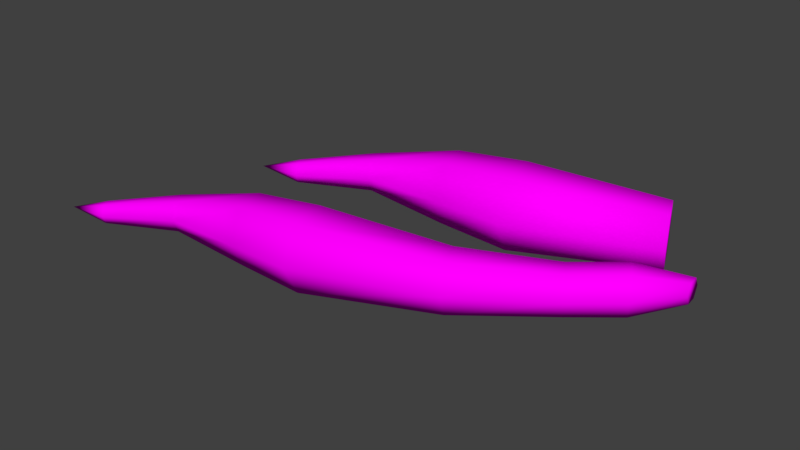 # Source: Macaxeira_inteira_e_cortada.blend  (saved by Blender 2.79.0; exported with 4.5.12 LTS)
import bpy
from mathutils import Matrix  # noqa: F401  (used for matrix-valued properties, if any)

bpy.ops.wm.read_factory_settings(use_empty=True)
scene = bpy.context.scene
scene.name = 'Scene'

# ---- collections
col_collection_1 = bpy.data.collections.new('Collection 1'); scene.collection.children.link(col_collection_1)

# ---- images (referenced by path relative to the original .blend; pixels are not part of the script)
import os
ASSET_DIR = os.environ.get("B2B_ASSET_DIR", "")  # directory of the original .blend (textures are referenced by path, not embedded)
HERE = os.path.dirname(os.path.abspath(__file__))  # packed textures are extracted next to this script under _unpacked/

def load_image(name, relpath, width, height, colorspace="sRGB"):
    """Load a texture the original file referenced (path relative to the .blend, or extracted next to this script)."""
    p = next((c for c in (os.path.join(HERE, relpath), os.path.join(ASSET_DIR, relpath)) if relpath and os.path.exists(c)), "")
    if p:
        img = bpy.data.images.load(p, check_existing=True)
        img.name = name
    else:  # same state as the original file: an image datablock whose file is absent (Cycles renders it pink)
        img = bpy.data.images.new(name, width, height)
        img.source = "FILE"
        img.filepath = "//" + (relpath or name)
    img.colorspace_settings.name = colorspace
    return img
img_mandioca_png = load_image('Mandioca.png', 'Mandioca.png', 1024, 1024, 'sRGB')

# ---- materials (node trees are filled in below, after node groups)
mat_material_001 = bpy.data.materials.new('Material.001')
mat_material_001.alpha_threshold = 0.0
mat_material_001.roughness = 0.5

# ---- material node trees
mat_material_001.use_nodes = True; mat_material_001.node_tree.nodes.clear()
_N = mat_material_001.node_tree.nodes; _L = mat_material_001.node_tree.links
n0 = _N.new('ShaderNodeOutputMaterial'); n0.name = 'Material Output'; n0.location = (300, 300)
n1 = _N.new('ShaderNodeBsdfDiffuse'); n1.name = 'Diffuse BSDF'; n1.location = (10, 300)
n2 = _N.new('ShaderNodeTexImage'); n2.name = 'Image Texture'; n2.location = (-190, 355)
n2.width = 140
n2.image = img_mandioca_png
n3 = _N.new('ShaderNodeMapping'); n3.name = 'Mapping'; n3.location = (-490, 384)
n4 = _N.new('ShaderNodeTexCoord'); n4.name = 'Texture Coordinate'; n4.location = (-690, 367)
_L.new(n1.outputs[0], n0.inputs[0])
_L.new(n2.outputs[0], n1.inputs[0])
_L.new(n3.outputs[0], n2.inputs[0])
_L.new(n4.outputs[2], n3.inputs[0])
n0.is_active_output = True

# ---- world
world_world = bpy.data.worlds.new('World'); scene.world = world_world
world_world.color = (0.05088, 0.05088, 0.05088)
world_world.use_sun_shadow = False
world_world.sun_shadow_jitter_overblur = 0.0
world_world.cycles.sampling_method = 'MANUAL'

# ---- meshes
me_macaxeiracortada = bpy.data.meshes.new('macaxeiraCortada')
me_macaxeiracortada.from_pydata([(0.2009, 0.2019, -1.572e-08), (-0.3317, 0.01826, 1.572e-08), (-0.5201, -0.1607, 3.144e-08), (-0.5109, -0.1782, -0.0342), (-0.4924, -0.2131, -0.0342), (-0.4832, -0.2305, 3.144e-08), (-0.4924, -0.2131, 0.0342), (-0.5109, -0.1782, 0.0342), (0.2137, 0.1292, -0.1279), (-0.3163, -0.01015, -0.05599), (0.2392, -0.01622, -0.1279), (-0.2854, -0.06697, -0.05599), (0.252, -0.08894, 1.572e-08), (-0.27, -0.09538, 3.144e-08), (0.2392, -0.01622, 0.1279), (-0.2854, -0.06697, 0.05599), (0.2137, 0.1292, 0.1279), (-0.3163, -0.01015, 0.05599), (0.7437, 0.08592, 0.0), (0.6799, 0.2342, -0.09396), (0.6587, 0.2837, -1.572e-08), (0.7225, 0.1354, -0.09396), (0.7225, 0.1354, 0.09396), (0.6799, 0.2342, 0.09396), (0.006078, -0.08816, 1.572e-08), (-0.03405, 0.09473, -0.1093), (-0.007297, -0.0272, -0.1093), (-0.04742, 0.1557, 0.0), (-0.007297, -0.0272, 0.1093), (-0.03405, 0.09473, 0.1093), (-0.6267, -0.2453, 3.144e-08)], [], [(4, 11, 13, 5), (28, 14, 16, 29), (26, 10, 12, 24), (6, 15, 17, 7), (24, 12, 14, 28), (5, 13, 15, 6), (29, 16, 0, 27), (7, 17, 1, 2), (5, 6, 30), (3, 9, 11, 4), (25, 8, 10, 26), (2, 1, 9, 3), (27, 0, 8, 25), (0, 20, 19, 8), (8, 19, 21, 10), (10, 21, 18, 12), (14, 22, 23, 16), (12, 18, 22, 14), (16, 23, 20, 0), (20, 23, 22, 18, 21, 19), (1, 27, 25, 9), (9, 25, 26, 11), (17, 29, 27, 1), (13, 24, 28, 15), (11, 26, 24, 13), (15, 28, 29, 17), (7, 2, 30), (6, 7, 30), (2, 3, 30), (3, 4, 30), (4, 5, 30)])
me_macaxeiracortada.polygons.foreach_set('use_smooth', [True] * 31)
_uv = me_macaxeiracortada.uv_layers.new(name='UVMap')
_uv.uv.foreach_set('vector', [0.8732, 0.5117, 0.7756, 0.5269, 0.7771, 0.5005, 0.8748, 0.4967, 0.663, 0.5119, 0.5744, 0.4943, 0.5699, 0.5474, 0.6608, 0.5575, 0.6631, 0.5119, 0.5744, 0.4944, 0.5796, 0.4387, 0.6731, 0.4635, 0.8731, 0.5117, 0.7755, 0.5269, 0.7784, 0.5528, 0.8742, 0.5262, 0.6731, 0.4635, 0.5796, 0.4387, 0.5744, 0.4943, 0.663, 0.5119, 0.8747, 0.4967, 0.777, 0.5005, 0.7755, 0.5269, 0.8731, 0.5117, 0.6608, 0.5575, 0.5699, 0.5474, 0.5656, 0.6038, 0.6639, 0.6054, 0.8742, 0.5262, 0.7784, 0.5528, 0.7845, 0.5773, 0.8786, 0.5409, 0.8747, 0.4967, 0.8731, 0.5117, 0.9266, 0.5181, 0.8742, 0.5262, 0.7785, 0.5528, 0.7756, 0.5269, 0.8732, 0.5117, 0.6609, 0.5575, 0.5699, 0.5474, 0.5744, 0.4944, 0.6631, 0.5119, 0.8787, 0.5409, 0.7846, 0.5773, 0.7785, 0.5528, 0.8742, 0.5262, 0.6639, 0.6054, 0.5656, 0.6038, 0.5699, 0.5474, 0.6609, 0.5575, 0.5656, 0.6038, 0.3873, 0.5785, 0.3877, 0.5364, 0.5699, 0.5474, 0.5699, 0.5474, 0.3877, 0.5364, 0.3851, 0.494, 0.5744, 0.4944, 0.5744, 0.4944, 0.3851, 0.494, 0.38, 0.4527, 0.5796, 0.4387, 0.5744, 0.4943, 0.3851, 0.494, 0.3876, 0.5364, 0.5699, 0.5474, 0.5796, 0.4387, 0.38, 0.4527, 0.3851, 0.494, 0.5744, 0.4943, 0.5699, 0.5474, 0.3876, 0.5364, 0.3873, 0.5785, 0.5656, 0.6038, 0.3623, 0.2096, 0.2949, 0.3272, 0.1601, 0.3272, 0.09274, 0.2096, 0.1601, 0.0919, 0.2949, 0.0919, 0.7846, 0.5773, 0.6639, 0.6054, 0.6609, 0.5575, 0.7785, 0.5528, 0.7785, 0.5528, 0.6609, 0.5575, 0.6631, 0.5119, 0.7756, 0.5269, 0.7784, 0.5528, 0.6608, 0.5575, 0.6639, 0.6054, 0.7845, 0.5773, 0.777, 0.5005, 0.6731, 0.4635, 0.663, 0.5119, 0.7755, 0.5269, 0.7756, 0.5269, 0.6631, 0.5119, 0.6731, 0.4635, 0.7771, 0.5005, 0.7755, 0.5269, 0.663, 0.5119, 0.6608, 0.5575, 0.7784, 0.5528, 0.8742, 0.5262, 0.8786, 0.5409, 0.9266, 0.5181, 0.8731, 0.5117, 0.8742, 0.5262, 0.9266, 0.5181, 0.8787, 0.5409, 0.8742, 0.5262, 0.9267, 0.5181, 0.8742, 0.5262, 0.8732, 0.5117, 0.9267, 0.5181, 0.8732, 0.5117, 0.8748, 0.4967, 0.9267, 0.5181])
me_macaxeiracortada.materials.append(mat_material_001)
me_macaxeiracortada.use_remesh_preserve_volume = False
me_macaxeiracortada.use_remesh_preserve_attributes = False
me_macaxeiracortada.use_mirror_vertex_groups = False
me_macaxeiracortada.update()
me_macaxeirainteria = bpy.data.meshes.new('macaxeiraInteria')
me_macaxeirainteria.from_pydata([(-0.2057, 0.01976, 0.0), (-0.693, -0.1483, 2.877e-08), (-0.8653, -0.312, 4.315e-08), (0.8065, 0.433, -2.877e-08), (-0.8569, -0.328, -0.03129), (0.8086, 0.4135, -0.03392), (-0.84, -0.3599, -0.03129), (0.8126, 0.3746, -0.03392), (-0.8316, -0.3759, 4.315e-08), (0.8146, 0.3551, -2.877e-08), (-0.84, -0.3599, 0.03129), (0.8126, 0.3746, 0.03392), (-0.8569, -0.328, 0.03129), (0.8086, 0.4135, 0.03392), (0.634, 0.3564, -1.438e-08), (0.6529, 0.3221, -0.0679), (-0.194, -0.04677, -0.117), (-0.6788, -0.1743, -0.05123), (0.6909, 0.2535, -0.0679), (-0.1706, -0.1798, -0.117), (-0.6506, -0.2263, -0.05123), (0.7099, 0.2192, 0.0), (-0.1589, -0.2464, 2.877e-08), (-0.6365, -0.2523, 4.315e-08), (0.6909, 0.2535, 0.0679), (-0.1706, -0.1798, 0.117), (-0.6506, -0.2263, 0.05123), (0.6529, 0.3221, 0.0679), (-0.194, -0.04677, 0.117), (-0.6788, -0.1743, 0.05123), (0.291, -0.08639, 1.438e-08), (0.2326, 0.0493, -0.08596), (0.2132, 0.09453, 0.0), (0.2715, -0.04116, -0.08596), (0.2715, -0.04116, 0.08596), (0.2326, 0.0493, 0.08596), (0.487, 0.2352, -1.438e-08), (0.5726, 0.1061, 0.0), (0.5084, 0.2029, -0.06732), (0.5512, 0.1384, -0.06732), (0.5512, 0.1384, 0.06732), (0.5084, 0.2029, 0.06732), (-0.3839, -0.2457, 2.877e-08), (-0.4206, -0.07833, -0.1), (-0.3961, -0.1899, -0.1), (-0.4329, -0.02255, 1.438e-08), (-0.3961, -0.1899, 0.1), (-0.4206, -0.07833, 0.1), (-0.9629, -0.3894, 4.315e-08)], [], [(6, 20, 23, 8), (46, 25, 28, 47), (14, 3, 5, 15), (44, 19, 22, 42), (10, 26, 29, 12), (15, 5, 7, 18), (42, 22, 25, 46), (41, 27, 14, 36), (18, 7, 9, 21), (8, 23, 26, 10), (47, 28, 0, 45), (21, 9, 11, 24), (5, 3, 13, 11, 9, 7), (12, 29, 1, 2), (24, 11, 13, 27), (37, 21, 24, 40), (40, 24, 27, 41), (27, 13, 3, 14), (8, 10, 48), (39, 18, 21, 37), (4, 17, 20, 6), (43, 16, 19, 44), (38, 15, 18, 39), (2, 1, 17, 4), (45, 0, 16, 43), (36, 14, 15, 38), (0, 32, 31, 16), (16, 31, 33, 19), (19, 33, 30, 22), (25, 34, 35, 28), (22, 30, 34, 25), (28, 35, 32, 0), (32, 36, 38, 31), (31, 38, 39, 33), (33, 39, 37, 30), (34, 40, 41, 35), (30, 37, 40, 34), (35, 41, 36, 32), (1, 45, 43, 17), (17, 43, 44, 20), (29, 47, 45, 1), (23, 42, 46, 26), (20, 44, 42, 23), (26, 46, 47, 29), (12, 2, 48), (10, 12, 48), (2, 4, 48), (4, 6, 48), (6, 8, 48)])
me_macaxeirainteria.polygons.foreach_set('use_smooth', [True] * 49)
_uv = me_macaxeirainteria.uv_layers.new(name='UVMap')
_uv.uv.foreach_set('vector', [0.8685, 0.508, 0.7693, 0.5231, 0.7709, 0.4963, 0.8701, 0.4927, 0.655, 0.5075, 0.565, 0.4895, 0.5603, 0.5433, 0.6527, 0.5538, 0.1607, 0.5958, 0.08067, 0.5869, 0.08507, 0.5708, 0.1603, 0.5634, 0.655, 0.5075, 0.565, 0.4895, 0.5705, 0.4329, 0.6654, 0.4584, 0.8684, 0.508, 0.7692, 0.5231, 0.7721, 0.5494, 0.8695, 0.5227, 0.1603, 0.5634, 0.08507, 0.5708, 0.09049, 0.5547, 0.1589, 0.5326, 0.6654, 0.4584, 0.5705, 0.4329, 0.565, 0.4895, 0.655, 0.5075, 0.2365, 0.5467, 0.1603, 0.5634, 0.1607, 0.5958, 0.2409, 0.5807, 0.1589, 0.5326, 0.09049, 0.5547, 0.08766, 0.5381, 0.1508, 0.5012, 0.8701, 0.4927, 0.7708, 0.4963, 0.7692, 0.5231, 0.8684, 0.508, 0.6527, 0.5538, 0.5603, 0.5433, 0.5558, 0.6006, 0.6556, 0.6025, 0.1508, 0.5012, 0.0877, 0.5381, 0.09052, 0.5547, 0.1589, 0.5326, 0.05733, 0.5614, 0.06851, 0.5741, 0.08511, 0.5707, 0.09052, 0.5547, 0.07935, 0.542, 0.06275, 0.5453, 0.8695, 0.5227, 0.7721, 0.5494, 0.7783, 0.5743, 0.8739, 0.5376, 0.1589, 0.5326, 0.09052, 0.5547, 0.08511, 0.5707, 0.1603, 0.5634, 0.2237, 0.4807, 0.1508, 0.5012, 0.1589, 0.5326, 0.231, 0.5135, 0.231, 0.5135, 0.1589, 0.5326, 0.1603, 0.5634, 0.2365, 0.5467, 0.1603, 0.5634, 0.08511, 0.5707, 0.08071, 0.5869, 0.1607, 0.5958, 0.8701, 0.4927, 0.8684, 0.508, 0.9227, 0.5145, 0.231, 0.5135, 0.1589, 0.5326, 0.1508, 0.5012, 0.2237, 0.4807, 0.8695, 0.5227, 0.7722, 0.5494, 0.7693, 0.5231, 0.8685, 0.508, 0.6527, 0.5538, 0.5603, 0.5434, 0.565, 0.4895, 0.655, 0.5075, 0.2365, 0.5467, 0.1603, 0.5634, 0.1589, 0.5326, 0.231, 0.5135, 0.874, 0.5376, 0.7783, 0.5743, 0.7722, 0.5494, 0.8695, 0.5227, 0.6556, 0.6025, 0.5558, 0.6006, 0.5603, 0.5434, 0.6527, 0.5538, 0.2409, 0.5807, 0.1607, 0.5958, 0.1603, 0.5634, 0.2365, 0.5467, 0.5558, 0.6006, 0.3747, 0.5745, 0.3752, 0.5317, 0.5603, 0.5434, 0.5603, 0.5434, 0.3752, 0.5317, 0.3727, 0.4886, 0.565, 0.4895, 0.565, 0.4895, 0.3727, 0.4886, 0.3676, 0.4466, 0.5705, 0.4329, 0.565, 0.4895, 0.3727, 0.4886, 0.3752, 0.5317, 0.5603, 0.5433, 0.5705, 0.4329, 0.3676, 0.4466, 0.3727, 0.4886, 0.565, 0.4895, 0.5603, 0.5433, 0.3752, 0.5317, 0.3747, 0.5744, 0.5558, 0.6006, 0.3747, 0.5745, 0.2409, 0.5807, 0.2365, 0.5467, 0.3752, 0.5317, 0.3752, 0.5317, 0.2365, 0.5467, 0.231, 0.5135, 0.3727, 0.4886, 0.3727, 0.4886, 0.231, 0.5135, 0.2237, 0.4807, 0.3676, 0.4466, 0.3727, 0.4886, 0.231, 0.5135, 0.2365, 0.5467, 0.3752, 0.5317, 0.3676, 0.4466, 0.2237, 0.4807, 0.231, 0.5135, 0.3727, 0.4886, 0.3752, 0.5317, 0.2365, 0.5467, 0.2409, 0.5807, 0.3747, 0.5744, 0.7783, 0.5743, 0.6556, 0.6025, 0.6527, 0.5538, 0.7722, 0.5494, 0.7722, 0.5494, 0.6527, 0.5538, 0.655, 0.5075, 0.7693, 0.5231, 0.7721, 0.5494, 0.6527, 0.5538, 0.6556, 0.6025, 0.7783, 0.5743, 0.7708, 0.4963, 0.6654, 0.4584, 0.655, 0.5075, 0.7692, 0.5231, 0.7693, 0.5231, 0.655, 0.5075, 0.6654, 0.4584, 0.7709, 0.4963, 0.7692, 0.5231, 0.655, 0.5075, 0.6527, 0.5538, 0.7721, 0.5494, 0.8695, 0.5227, 0.8739, 0.5376, 0.9227, 0.5145, 0.8684, 0.508, 0.8695, 0.5227, 0.9227, 0.5145, 0.874, 0.5376, 0.8695, 0.5227, 0.9228, 0.5146, 0.8695, 0.5227, 0.8685, 0.508, 0.9228, 0.5146, 0.8685, 0.508, 0.8701, 0.4927, 0.9228, 0.5146])
me_macaxeirainteria.materials.append(mat_material_001)
me_macaxeirainteria.use_remesh_preserve_volume = False
me_macaxeirainteria.use_remesh_preserve_attributes = False
me_macaxeirainteria.use_mirror_vertex_groups = False
me_macaxeirainteria.update()

# ---- objects
ob_macaxeiracortada = bpy.data.objects.new('macaxeiraCortada', me_macaxeiracortada)
ob_macaxeirainteria = bpy.data.objects.new('macaxeiraInteria', me_macaxeirainteria)

# ---- transforms, parenting, visibility, modifiers, constraints
ob_macaxeiracortada.location = (-0.3128, 0.367, 0.03225)
ob_macaxeiracortada.lock_rotations_4d = False
ob_macaxeiracortada.empty_display_type = 'ARROWS'
ob_macaxeiracortada.lineart.crease_threshold = 0.0
ob_macaxeirainteria.location = (-0.212, -0.1029, 0.03225)
ob_macaxeirainteria.lock_rotations_4d = False
ob_macaxeirainteria.empty_display_type = 'ARROWS'
ob_macaxeirainteria.lineart.crease_threshold = 0.0

# ---- collection membership
col_collection_1.objects.link(ob_macaxeiracortada)
col_collection_1.objects.link(ob_macaxeirainteria)

# ---- scene / render settings (as saved in the file)
scene.frame_start = 1; scene.frame_end = 250; scene.frame_set(1)
scene.render.engine = 'CYCLES'
scene.render.resolution_percentage = 50
scene.render.dither_intensity = 0.0
scene.cycles.use_denoising = False
scene.cycles.samples = 128
scene.cycles.sampling_pattern = 'TABULATED_SOBOL'
scene.cycles.use_adaptive_sampling = False
scene.cycles.use_light_tree = False
scene.cycles.blur_glossy = 0.0
scene.cycles.sample_clamp_indirect = 0.0
scene.view_settings.view_transform = 'Standard'
bpy.context.view_layer.update()

# ---- added for rendering (the .blend has no active camera and no usable light): camera, sun
cam_auto = bpy.data.cameras.new('AutoCamera')
cam_auto.lens = 50.0
cam_auto.sensor_width = 36.0
cam_auto.clip_end = 1000.0
ob_auto_camera = bpy.data.objects.new('AutoCamera', cam_auto)
scene.collection.objects.link(ob_auto_camera)
ob_auto_camera.location = (1.68342, -2.28426, 1.60787)
ob_auto_camera.rotation_euler = (1.09748, -7.21219e-08, 0.694738)
scene.camera = ob_auto_camera
light_auto_sun = bpy.data.lights.new('AutoSun', 'SUN')
light_auto_sun.energy = 3.0
light_auto_sun.angle = 0.0523599
ob_auto_sun = bpy.data.objects.new('AutoSun', light_auto_sun)
scene.collection.objects.link(ob_auto_sun)
ob_auto_sun.rotation_euler = (0.872665, 0.174533, 0.523599)
bpy.context.view_layer.update()

